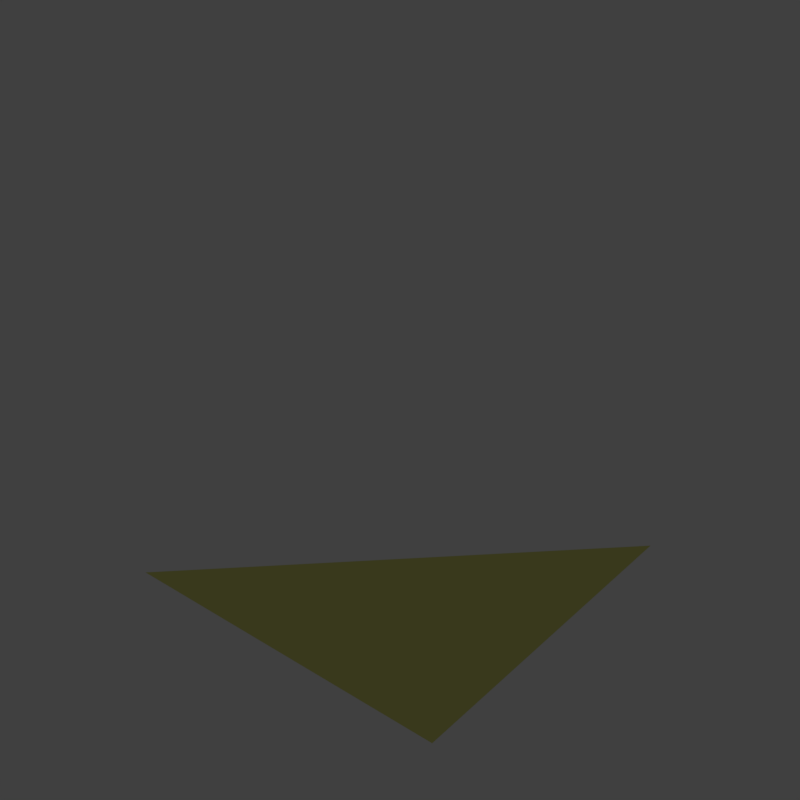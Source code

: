 # Source: slope_tip_Corner.blend  (saved by Blender 2.79.0; exported with 4.5.12 LTS)
import bpy
from mathutils import Matrix  # noqa: F401  (used for matrix-valued properties, if any)

bpy.ops.wm.read_factory_settings(use_empty=True)
scene = bpy.context.scene
scene.name = 'Half_slope_Corner'

# ---- collections
col_collection_1 = bpy.data.collections.new('Collection 1'); scene.collection.children.link(col_collection_1)
col_collection_2 = bpy.data.collections.new('Collection 2'); scene.collection.children.link(col_collection_2)
col_collection_2.hide_render = True
col_collection_2.hide_viewport = True
col_collection_3 = bpy.data.collections.new('Collection 3'); scene.collection.children.link(col_collection_3)
col_collection_3.hide_render = True
col_collection_3.hide_viewport = True
col_collection_4 = bpy.data.collections.new('Collection 4'); scene.collection.children.link(col_collection_4)
col_collection_4.hide_render = True
col_collection_4.hide_viewport = True
col_collection_11 = bpy.data.collections.new('Collection 11'); scene.collection.children.link(col_collection_11)
col_collection_11.hide_render = True
col_collection_11.hide_viewport = True

# ---- images (referenced by path relative to the original .blend; pixels are not part of the script)
import os
ASSET_DIR = os.environ.get("B2B_ASSET_DIR", "")  # directory of the original .blend (textures are referenced by path, not embedded)
HERE = os.path.dirname(os.path.abspath(__file__))  # packed textures are extracted next to this script under _unpacked/

def load_image(name, relpath, width, height, colorspace="sRGB"):
    """Load a texture the original file referenced (path relative to the .blend, or extracted next to this script)."""
    p = next((c for c in (os.path.join(HERE, relpath), os.path.join(ASSET_DIR, relpath)) if relpath and os.path.exists(c)), "")
    if p:
        img = bpy.data.images.load(p, check_existing=True)
        img.name = name
    else:  # same state as the original file: an image datablock whose file is absent (Cycles renders it pink)
        img = bpy.data.images.new(name, width, height)
        img.source = "FILE"
        img.filepath = "//" + (relpath or name)
    img.colorspace_settings.name = colorspace
    return img
img_large_light_2x1_triangles_cm_dds = load_image('large_light_2x1_triangles_cm.DDS', 'Textures/Models/Cubes/Armor/large_light_2x1_triangles_cm.DDS', 1024, 1024, 'sRGB')
img_large_light_2x1_triangles_ng_dds = load_image('large_light_2x1_triangles_ng.DDS', 'Textures/Models/Cubes/Armor/large_light_2x1_triangles_ng.DDS', 1024, 1024, 'Non-Color')
img_large_light_2x1_triangles_add_dds = load_image('large_light_2x1_triangles_add.DDS', 'Textures/Models/Cubes/Armor/large_light_2x1_triangles_add.DDS', 1024, 1024, 'Non-Color')
img_large_corner_and_face_triangle_cm_dds = load_image('large_corner_and_face_triangle_cm.dds', 'Textures/Models/Cubes/Armor/large_corner_and_face_triangle_cm.dds', 1024, 1024, 'sRGB')
img_large_corner_and_face_triangle_ng_dds = load_image('large_corner_and_face_triangle_ng.dds', 'Textures/Models/Cubes/Armor/large_corner_and_face_triangle_ng.dds', 1024, 1024, 'Non-Color')
img_large_corner_and_face_triangle_add_dds = load_image('large_corner_and_face_triangle_add.dds', 'Textures/Models/Cubes/Armor/large_corner_and_face_triangle_add.dds', 1024, 1024, 'Non-Color')
img_paintedmetalcolorable_cm_dds = load_image('PaintedMetalColorable_cm.DDS', 'Textures/Models/Cubes/PaintedMetalColorable_cm.DDS', 1024, 1024, 'sRGB')
img_paintedmetalcolorable_ng_dds = load_image('PaintedMetalColorable_ng.DDS', 'Textures/Models/Cubes/PaintedMetalColorable_ng.DDS', 1024, 1024, 'Non-Color')
img_paintedmetalcolorable_add_dds = load_image('PaintedMetalColorable_add.DDS', 'Textures/Models/Cubes/PaintedMetalColorable_add.DDS', 1024, 1024, 'Non-Color')

# ---- materials (node trees are filled in below, after node groups)
mat_corner_and_face_triangle_2x1 = bpy.data.materials.new('corner_and_face_triangle_2x1')
mat_corner_and_face_triangle_2x1.alpha_threshold = 0.0
mat_corner_and_face_triangle_2x1.diffuse_color = (0.5, 0.5, 0.5, 1.0)
mat_corner_and_face_triangle_2x1.roughness = 0.5
mat_corner_and_face_triangle = bpy.data.materials.new('corner_and_face_triangle')
mat_corner_and_face_triangle.alpha_threshold = 0.0
mat_corner_and_face_triangle.roughness = 0.5
mat_material = bpy.data.materials.new('Material')
mat_material.alpha_threshold = 0.0
mat_material.diffuse_color = (0.5, 0.5, 0.5, 1.0)
mat_material.roughness = 0.5
mat_mountpoint = bpy.data.materials.new('MountPoint')
mat_mountpoint.alpha_threshold = 0.0
mat_mountpoint.diffuse_color = (0.317, 1.0, 0.032, 1.0)
mat_mountpoint.roughness = 0.5

# ---- node groups
ng_spaceengineers_dx11_shader_2 = bpy.data.node_groups.new('SpaceEngineers_DX11_Shader_2', 'ShaderNodeTree')
_s = ng_spaceengineers_dx11_shader_2.interface.new_socket(name='Surface', in_out='OUTPUT', socket_type='NodeSocketShader')
_s = ng_spaceengineers_dx11_shader_2.interface.new_socket(name='Base Color Map', in_out='INPUT', socket_type='NodeSocketColor')
_s.default_value = (0.8, 0.8, 0.8, 1.0)
_s = ng_spaceengineers_dx11_shader_2.interface.new_socket(name='Metalness Map', in_out='INPUT', socket_type='NodeSocketFloat')
_s.min_value = 0.0
_s.max_value = 1.0
_s = ng_spaceengineers_dx11_shader_2.interface.new_socket(name='Normal Map', in_out='INPUT', socket_type='NodeSocketColor')
_s.default_value = (0.5, 0.5, 1.0, 1.0)
_s = ng_spaceengineers_dx11_shader_2.interface.new_socket(name='Normal Map Strength', in_out='INPUT', socket_type='NodeSocketFloat')
_s.default_value = 1.5
_s.min_value = 0.0
_s.max_value = 10.0
_s = ng_spaceengineers_dx11_shader_2.interface.new_socket(name='Glossiness Map', in_out='INPUT', socket_type='NodeSocketFloat')
_s.min_value = 0.0
_s.max_value = 1.0
_s = ng_spaceengineers_dx11_shader_2.interface.new_socket(name='IOR', in_out='INPUT', socket_type='NodeSocketFloat')
_s.default_value = 1.45
_s.min_value = 0.0
_s.max_value = 1000.0
_s = ng_spaceengineers_dx11_shader_2.interface.new_socket(name='Ambient Occlusion Map', in_out='INPUT', socket_type='NodeSocketFloat')
_s.default_value = 1.0
_s.min_value = 0.0
_s.max_value = 1.0
_s = ng_spaceengineers_dx11_shader_2.interface.new_socket(name='Ambient Occlusion Power', in_out='INPUT', socket_type='NodeSocketFloat')
_s.default_value = 1.0
_s.min_value = 0.0
_s.max_value = 1.0
_s = ng_spaceengineers_dx11_shader_2.interface.new_socket(name='Emissivity Map', in_out='INPUT', socket_type='NodeSocketFloat')
_s.min_value = 0.0
_s.max_value = 1.0
_s = ng_spaceengineers_dx11_shader_2.interface.new_socket(name='Emissive Strength', in_out='INPUT', socket_type='NodeSocketFloat')
_s.default_value = 1.0
_s.min_value = 0.0
_s.max_value = 100.0
_s = ng_spaceengineers_dx11_shader_2.interface.new_socket(name='Emissive Color Override', in_out='INPUT', socket_type='NodeSocketFloat')
_s.min_value = 0.0
_s.max_value = 1.0
_s = ng_spaceengineers_dx11_shader_2.interface.new_socket(name='Emissive Color', in_out='INPUT', socket_type='NodeSocketColor')
_s.default_value = (0.0, 1.0, 0.0, 1.0)
_s = ng_spaceengineers_dx11_shader_2.interface.new_socket(name='Coloring Mask', in_out='INPUT', socket_type='NodeSocketFloat')
_s.min_value = 0.0
_s.max_value = 1.0
_s = ng_spaceengineers_dx11_shader_2.interface.new_socket(name='Recolor', in_out='INPUT', socket_type='NodeSocketColor')
_s.default_value = (0.8, 0.8, 0.8, 1.0)
_N = ng_spaceengineers_dx11_shader_2.nodes; _L = ng_spaceengineers_dx11_shader_2.links
n0 = _N.new('NodeFrame'); n0.name = 'F.AO'; n0.location = (-777, 439)
n0.label = 'Ambient Occlusion'
n0.width = 558
n1 = _N.new('NodeGroupInput'); n1.name = 'Input.PBR'; n1.location = (-898, -215)
n1.width = 195
n2 = _N.new('ShaderNodeInvert'); n2.name = 'RoughnessInvert'; n2.location = (-488, -178)
n2.hide = True
n3 = _N.new('NodeFrame'); n3.name = 'F.Recolor'; n3.location = (-975, -404)
n3.label = 'Recoloring'
n3.width = 1011
n4 = _N.new('NodeGroupInput'); n4.name = 'Input.Recolor'; n4.location = (-673, -11)
n4.width = 195
n5 = _N.new('NodeReroute'); n5.name = 'RR.Recolor'; n5.location = (-416, -35)
n5.width = 100
n5.socket_idname = 'NodeSocketFloatUnsigned'
n6 = _N.new('ShaderNodeSeparateColor'); n6.name = 'Recolor.Separate'; n6.location = (-219, -77)
n6.hide = True
n7 = _N.new('NodeReroute'); n7.name = 'RR.BaseColor'; n7.location = (-400, -45)
n7.width = 100
n8 = _N.new('ShaderNodeRGBCurve'); n8.name = 'Recolor.Contrast'; n8.location = (-324, -130)
n8.width = 211
_c = n8.mapping.curves[3]
while len(_c.points) > 2: _c.points.remove(_c.points[-1])
_c.points[0].location = (0.0, 0.0); _c.points[0].handle_type = 'AUTO'
_c.points[1].location = (0.13, 0.38); _c.points[1].handle_type = 'AUTO'
_p = _c.points.new(1.0, 1.0); _p.handle_type = 'AUTO'
n8.mapping.update()
n9 = _N.new('ShaderNodeMath'); n9.name = 'Recolor.Darken'; n9.location = (-77, -109)
n9.hide = True
n9.operation = 'MULTIPLY'
n9.use_clamp = True
n10 = _N.new('ShaderNodeCombineColor'); n10.name = 'Recolor.Combine'; n10.location = (50, -77)
n10.hide = True
n11 = _N.new('ShaderNodeMix'); n11.name = 'RecolorMixColor'; n11.location = (190, -37)
n11.hide = True
n11.data_type = 'RGBA'
n11.clamp_result = True
n12 = _N.new('NodeGroupInput'); n12.name = 'Input.AO'; n12.location = (-157, -67)
n12.width = 188
n13 = _N.new('ShaderNodeMath'); n13.name = 'AOPower'; n13.location = (80, -102)
n13.hide = True
n13.operation = 'POWER'
n13.use_clamp = True
n14 = _N.new('ShaderNodeMix'); n14.name = 'AOMult'; n14.location = (254, -103)
n14.hide = True
n14.data_type = 'RGBA'
n14.blend_type = 'MULTIPLY'
n14.inputs[0].default_value = 1.0
n15 = _N.new('NodeReroute'); n15.name = 'RR.Roughness'; n15.location = (-344, -188)
n15.label = 'Roughness'
n15.width = 100
n16 = _N.new('NodeGroupInput'); n16.name = 'Input.Normal'; n16.location = (-1193, 95)
n16.width = 188
n17 = _N.new('ShaderNodeNormalMap'); n17.name = 'NormalMap'; n17.location = (-914, 195)
n18 = _N.new('NodeReroute'); n18.name = 'RR.NormalA'; n18.location = (-677, 159)
n18.width = 100
n18.socket_idname = 'NodeSocketVector'
n19 = _N.new('NodeReroute'); n19.name = 'RR.NormalB'; n19.location = (-204, 158)
n19.width = 100
n19.socket_idname = 'NodeSocketVector'
n20 = _N.new('NodeFrame'); n20.name = 'F.Dielectric'; n20.location = (174, 160)
n20.label = 'Dielectric'
n20.width = 516
n21 = _N.new('ShaderNodeBsdfDiffuse'); n21.name = 'DielectricDiffuseBSDF'; n21.location = (-200, 100)
n22 = _N.new('NodeFrame'); n22.name = 'F.Emission'; n22.location = (285, -860)
n22.label = 'Emission'
n22.width = 695
n23 = _N.new('NodeGroupInput'); n23.name = 'Input.Emission'; n23.location = (-350, 76)
n23.width = 195
n24 = _N.new('NodeReroute'); n24.name = 'RR.EmissiveColor'; n24.location = (-369, -93)
n24.width = 100
n25 = _N.new('ShaderNodeMix'); n25.name = 'EmissionMixColor'; n25.location = (-71, 34)
n25.data_type = 'RGBA'
n25.clamp_result = True
n26 = _N.new('ShaderNodeEmission'); n26.name = 'Emissions'; n26.location = (118, 53)
n27 = _N.new('NodeReroute'); n27.name = 'RR.Metalness'; n27.location = (-102, -251)
n27.label = 'Metalness'
n27.width = 100
n27.socket_idname = 'NodeSocketFloatUnsigned'
n28 = _N.new('NodeFrame'); n28.name = 'F.Metallic'; n28.location = (177, -417)
n28.label = 'Metallic'
n28.width = 536
n29 = _N.new('ShaderNodeFresnel'); n29.name = 'Fresnel'; n29.location = (-561, 70)
n30 = _N.new('ShaderNodeMix'); n30.name = 'MetallicMixColor'; n30.location = (-193, 92)
n30.data_type = 'RGBA'
n30.inputs[7].default_value = (1.0, 1.0, 1.0, 1.0)
n31 = _N.new('ShaderNodeBsdfAnisotropic'); n31.name = 'MetallicGlossyBSDF'; n31.location = (-200, -100)
n31.distribution = 'ASHIKHMIN_SHIRLEY'
n32 = _N.new('ShaderNodeMixShader'); n32.name = 'MetallicMixShader'; n32.location = (136, 2)
n33 = _N.new('ShaderNodeBsdfAnisotropic'); n33.name = 'DieletricGlossBSDF'; n33.location = (-200, -200)
n33.distribution = 'ASHIKHMIN_SHIRLEY'
n34 = _N.new('ShaderNodeMixShader'); n34.name = 'DieletricMixShader'; n34.location = (116, -46)
n35 = _N.new('NodeReroute'); n35.name = 'RR.Emissivity.Map'; n35.location = (100, 89)
n35.width = 100
n35.socket_idname = 'NodeSocketFloatUnsigned'
n36 = _N.new('ShaderNodeMixShader'); n36.name = 'ComponentsMixShader'; n36.location = (649, -194)
n37 = _N.new('ShaderNodeMixShader'); n37.name = 'EmmissionMixShader'; n37.location = (878, -498)
n38 = _N.new('NodeGroupOutput'); n38.name = 'Output'; n38.location = (1163, -503)
n39 = _N.new('ShaderNodeMath'); n39.name = 'Math'; n39.location = (0, 0)
n39.operation = 'POWER'
n40 = _N.new('ShaderNodeMath'); n40.name = 'Math.001'; n40.location = (0, 0)
n40.operation = 'POWER'
n4.parent = n3
n5.parent = n3
n6.parent = n3
n7.parent = n3
n8.parent = n3
n9.parent = n3
n10.parent = n3
n11.parent = n3
n12.parent = n0
n13.parent = n0
n14.parent = n0
n21.parent = n20
n23.parent = n22
n24.parent = n22
n25.parent = n22
n26.parent = n22
n30.parent = n28
n31.parent = n28
n32.parent = n28
n33.parent = n20
n34.parent = n20
n35.parent = n22
_L.new(n1.outputs[4], n2.inputs[1])
_L.new(n4.outputs[12], n5.inputs[0])
_L.new(n4.outputs[13], n6.inputs[0])
_L.new(n4.outputs[0], n7.inputs[0])
_L.new(n7.outputs[0], n8.inputs[1])
_L.new(n6.outputs[2], n9.inputs[0])
_L.new(n8.outputs[0], n9.inputs[1])
_L.new(n6.outputs[0], n10.inputs[0])
_L.new(n6.outputs[1], n10.inputs[1])
_L.new(n9.outputs[0], n10.inputs[2])
_L.new(n5.outputs[0], n11.inputs[0])
_L.new(n7.outputs[0], n11.inputs[6])
_L.new(n10.outputs[0], n11.inputs[7])
_L.new(n12.outputs[6], n13.inputs[0])
_L.new(n12.outputs[7], n13.inputs[1])
_L.new(n11.outputs[2], n14.inputs[6])
_L.new(n13.outputs[0], n14.inputs[7])
_L.new(n2.outputs[0], n15.inputs[0])
_L.new(n16.outputs[3], n17.inputs[0])
_L.new(n16.outputs[2], n17.inputs[1])
_L.new(n17.outputs[0], n18.inputs[0])
_L.new(n18.outputs[0], n19.inputs[0])
_L.new(n14.outputs[2], n21.inputs[0])
_L.new(n15.outputs[0], n21.inputs[1])
_L.new(n19.outputs[0], n21.inputs[2])
_L.new(n11.outputs[2], n24.inputs[0])
_L.new(n23.outputs[10], n25.inputs[0])
_L.new(n24.outputs[0], n25.inputs[6])
_L.new(n23.outputs[11], n25.inputs[7])
_L.new(n25.outputs[2], n26.inputs[0])
_L.new(n23.outputs[9], n26.inputs[1])
_L.new(n1.outputs[1], n27.inputs[0])
_L.new(n16.outputs[5], n29.inputs[0])
_L.new(n18.outputs[0], n29.inputs[1])
_L.new(n29.outputs[0], n30.inputs[0])
_L.new(n27.outputs[0], n30.inputs[6])
_L.new(n11.outputs[2], n31.inputs[0])
_L.new(n19.outputs[0], n31.inputs[4])
_L.new(n30.outputs[2], n32.inputs[0])
_L.new(n21.outputs[0], n32.inputs[1])
_L.new(n31.outputs[0], n32.inputs[2])
_L.new(n19.outputs[0], n33.inputs[4])
_L.new(n29.outputs[0], n34.inputs[0])
_L.new(n21.outputs[0], n34.inputs[1])
_L.new(n33.outputs[0], n34.inputs[2])
_L.new(n23.outputs[8], n35.inputs[0])
_L.new(n27.outputs[0], n36.inputs[0])
_L.new(n34.outputs[0], n36.inputs[1])
_L.new(n32.outputs[0], n36.inputs[2])
_L.new(n35.outputs[0], n37.inputs[0])
_L.new(n36.outputs[0], n37.inputs[1])
_L.new(n26.outputs[0], n37.inputs[2])
_L.new(n37.outputs[0], n38.inputs[0])
_L.new(n15.outputs[0], n39.inputs[0])
_L.new(n39.outputs[0], n33.inputs[1])
_L.new(n15.outputs[0], n40.inputs[0])
_L.new(n40.outputs[0], n31.inputs[1])
n38.is_active_output = True

# ---- material node trees
mat_corner_and_face_triangle_2x1.use_nodes = True; mat_corner_and_face_triangle_2x1.node_tree.nodes.clear()
_N = mat_corner_and_face_triangle_2x1.node_tree.nodes; _L = mat_corner_and_face_triangle_2x1.node_tree.links
n0 = _N.new('NodeFrame'); n0.name = 'DX11Frame'; n0.location = (-237, 319)
n0.label = 'DirectX 11 Textures'
n0.width = 717
n0.label_size = 25
n1 = _N.new('ShaderNodeOutputMaterial'); n1.name = 'Material Output'; n1.location = (800, 150)
n2 = _N.new('ShaderNodeTexImage'); n2.name = 'ColorMetalTexture'; n2.location = (30, -35)
n2.label = 'ColorMetalTexture'
n2.width = 140
n2.hide = True
n2.image = img_large_light_2x1_triangles_cm_dds
n3 = _N.new('ShaderNodeTexImage'); n3.name = 'ColorMetal2Texture'; n3.location = (30, -85)
n3.label = 'ColorMetal2Texture'
n3.width = 140
n3.hide = True
n3.image = img_large_light_2x1_triangles_cm_dds
n4 = _N.new('ShaderNodeTexImage'); n4.name = 'NormalGlossTexture'; n4.location = (30, -135)
n4.label = 'NormalGlossTexture'
n4.width = 140
n4.hide = True
n4.image = img_large_light_2x1_triangles_ng_dds
n5 = _N.new('ShaderNodeTexImage'); n5.name = 'NormalGloss2Texture'; n5.location = (30, -185)
n5.label = 'NormalGloss2Texture'
n5.width = 140
n5.hide = True
n5.image = img_large_light_2x1_triangles_ng_dds
n6 = _N.new('ShaderNodeTexImage'); n6.name = 'AddMapsTexture'; n6.location = (30, -235)
n6.label = 'AddMapsTexture'
n6.width = 140
n6.hide = True
n6.image = img_large_light_2x1_triangles_add_dds
n7 = _N.new('ShaderNodeTexImage'); n7.name = 'AddMaps2Texture'; n7.location = (30, -285)
n7.label = 'AddMaps2Texture'
n7.width = 140
n7.hide = True
n7.image = img_large_light_2x1_triangles_add_dds
n8 = _N.new('ShaderNodeTexImage'); n8.name = 'AlphamaskTexture'; n8.location = (30, -335)
n8.label = 'AlphamaskTexture'
n8.width = 140
n8.hide = True
n9 = _N.new('ShaderNodeGroup'); n9.name = 'DX11Shader'; n9.location = (480, -35)
n9.width = 207
n9.node_tree = ng_spaceengineers_dx11_shader_2
n9.inputs[3].default_value = 1.5
n9.inputs[5].default_value = 1.45
n9.inputs[7].default_value = 1.0
n9.inputs[9].default_value = 1.0
n9.inputs[10].default_value = 0.0
n9.inputs[11].default_value = (0.0, 1.0, 0.0, 1.0)
n9.inputs[13].default_value = (0.8, 0.8, 0.8, 1.0)
n10 = _N.new('ShaderNodeSeparateColor'); n10.name = 'SplitAddMaps'; n10.location = (224, -414)
n10.label = 'Split AddMaps'
n10.hide = True
n11 = _N.new('NodeUndefined'); n11.name = 'Material'; n11.location = (18, 647)
n11.inputs[0].default_value = (0.0, 0.0, 0.0, 1.0)
n11.inputs[1].default_value = (0.0, 0.0, 0.0, 1.0)
n11.inputs[2].default_value = 0.0
n11.inputs[3].default_value = (0.0, 0.0, 0.0)
n12 = _N.new('NodeUndefined'); n12.name = 'Output'; n12.location = (351, 567)
n12.inputs[1].default_value = 1.0
n2.parent = n0
n3.parent = n0
n4.parent = n0
n5.parent = n0
n6.parent = n0
n7.parent = n0
n8.parent = n0
n9.parent = n0
n10.parent = n0
_L.new(n11.outputs[0], n12.inputs[0])
_L.new(n6.outputs[0], n10.inputs[0])
_L.new(n2.outputs[0], n9.inputs[0])
_L.new(n3.outputs[1], n9.inputs[1])
_L.new(n4.outputs[0], n9.inputs[2])
_L.new(n5.outputs[1], n9.inputs[4])
_L.new(n10.outputs[0], n9.inputs[6])
_L.new(n10.outputs[1], n9.inputs[8])
_L.new(n7.outputs[1], n9.inputs[12])
_L.new(n9.outputs[0], n1.inputs[0])
n1.is_active_output = True
mat_corner_and_face_triangle.use_nodes = True; mat_corner_and_face_triangle.node_tree.nodes.clear()
_N = mat_corner_and_face_triangle.node_tree.nodes; _L = mat_corner_and_face_triangle.node_tree.links
n0 = _N.new('NodeUndefined'); n0.name = 'Output'; n0.location = (300, 300)
n0.inputs[1].default_value = 1.0
n1 = _N.new('NodeUndefined'); n1.name = 'Material'; n1.location = (10, 300)
n1.inputs[0].default_value = (0.0, 0.0, 0.0, 1.0)
n1.inputs[1].default_value = (0.0, 0.0, 0.0, 1.0)
n1.inputs[2].default_value = 0.0
n1.inputs[3].default_value = (0.0, 0.0, 0.0)
n2 = _N.new('ShaderNodeTexImage'); n2.name = 'ColorMetalTexture'; n2.location = (-200, 300)
n2.label = 'ColorMetalTexture'
n2.width = 140
n2.hide = True
n2.image = img_large_corner_and_face_triangle_cm_dds
n3 = _N.new('ShaderNodeTexImage'); n3.name = 'ColorMetal2Texture'; n3.location = (-200, 250)
n3.label = 'ColorMetal2Texture'
n3.width = 140
n3.hide = True
n3.image = img_large_corner_and_face_triangle_cm_dds
n4 = _N.new('ShaderNodeTexImage'); n4.name = 'NormalGlossTexture'; n4.location = (-200, 200)
n4.label = 'NormalGlossTexture'
n4.width = 140
n4.hide = True
n4.image = img_large_corner_and_face_triangle_ng_dds
n5 = _N.new('ShaderNodeTexImage'); n5.name = 'NormalGloss2Texture'; n5.location = (-200, 150)
n5.label = 'NormalGloss2Texture'
n5.width = 140
n5.hide = True
n5.image = img_large_corner_and_face_triangle_ng_dds
n6 = _N.new('ShaderNodeTexImage'); n6.name = 'AddMapsTexture'; n6.location = (-200, 100)
n6.label = 'AddMapsTexture'
n6.width = 140
n6.hide = True
n6.image = img_large_corner_and_face_triangle_add_dds
n7 = _N.new('ShaderNodeTexImage'); n7.name = 'AddMaps2Texture'; n7.location = (-200, 50)
n7.label = 'AddMaps2Texture'
n7.width = 140
n7.hide = True
n7.image = img_large_corner_and_face_triangle_add_dds
n8 = _N.new('ShaderNodeTexImage'); n8.name = 'AlphamaskTexture'; n8.location = (-200, 0)
n8.label = 'AlphamaskTexture'
n8.width = 140
n8.hide = True
n9 = _N.new('ShaderNodeSeparateColor'); n9.name = 'SplitAddMaps'; n9.location = (0, 100)
n9.label = 'Split AddMaps'
n9.hide = True
n10 = _N.new('ShaderNodeGroup'); n10.name = 'DX11Shader'; n10.location = (250, 300)
n10.width = 207
n10.node_tree = ng_spaceengineers_dx11_shader_2
n10.inputs[3].default_value = 1.5
n10.inputs[5].default_value = 1.45
n10.inputs[7].default_value = 1.0
n10.inputs[9].default_value = 1.0
n10.inputs[10].default_value = 0.0
n10.inputs[11].default_value = (0.0, 1.0, 0.0, 1.0)
n10.inputs[13].default_value = (0.8, 0.8, 0.8, 1.0)
n11 = _N.new('NodeFrame'); n11.name = 'DX11Frame'; n11.location = (0, 0)
n11.label = 'DirectX 11 Textures'
n11.width = 150
n11.label_size = 25
n12 = _N.new('ShaderNodeOutputMaterial'); n12.name = 'Material Output'; n12.location = (800, 150)
n2.parent = n11
n3.parent = n11
n4.parent = n11
n5.parent = n11
n6.parent = n11
n7.parent = n11
n8.parent = n11
n9.parent = n11
n10.parent = n11
_L.new(n1.outputs[0], n0.inputs[0])
_L.new(n6.outputs[0], n9.inputs[0])
_L.new(n2.outputs[0], n10.inputs[0])
_L.new(n3.outputs[1], n10.inputs[1])
_L.new(n4.outputs[0], n10.inputs[2])
_L.new(n5.outputs[1], n10.inputs[4])
_L.new(n9.outputs[0], n10.inputs[6])
_L.new(n9.outputs[1], n10.inputs[8])
_L.new(n7.outputs[1], n10.inputs[12])
_L.new(n10.outputs[0], n12.inputs[0])
n12.is_active_output = True
mat_material.use_nodes = True; mat_material.node_tree.nodes.clear()
_N = mat_material.node_tree.nodes; _L = mat_material.node_tree.links
n0 = _N.new('NodeUndefined'); n0.name = 'Output'; n0.location = (300, 300)
n0.inputs[1].default_value = 1.0
n1 = _N.new('NodeUndefined'); n1.name = 'Material'; n1.location = (10, 300)
n1.inputs[0].default_value = (0.0, 0.0, 0.0, 1.0)
n1.inputs[1].default_value = (0.0, 0.0, 0.0, 1.0)
n1.inputs[2].default_value = 0.0
n1.inputs[3].default_value = (0.0, 0.0, 0.0)
n2 = _N.new('ShaderNodeTexImage'); n2.name = 'ColorMetalTexture'; n2.location = (-200, 300)
n2.label = 'ColorMetalTexture'
n2.width = 140
n2.hide = True
n2.image = img_paintedmetalcolorable_cm_dds
n3 = _N.new('ShaderNodeTexImage'); n3.name = 'ColorMetal2Texture'; n3.location = (-200, 250)
n3.label = 'ColorMetal2Texture'
n3.width = 140
n3.hide = True
n3.image = img_paintedmetalcolorable_cm_dds
n4 = _N.new('ShaderNodeTexImage'); n4.name = 'NormalGlossTexture'; n4.location = (-200, 200)
n4.label = 'NormalGlossTexture'
n4.width = 140
n4.hide = True
n4.image = img_paintedmetalcolorable_ng_dds
n5 = _N.new('ShaderNodeTexImage'); n5.name = 'NormalGloss2Texture'; n5.location = (-200, 150)
n5.label = 'NormalGloss2Texture'
n5.width = 140
n5.hide = True
n5.image = img_paintedmetalcolorable_ng_dds
n6 = _N.new('ShaderNodeTexImage'); n6.name = 'AddMapsTexture'; n6.location = (-200, 100)
n6.label = 'AddMapsTexture'
n6.width = 140
n6.hide = True
n6.image = img_paintedmetalcolorable_add_dds
n7 = _N.new('ShaderNodeTexImage'); n7.name = 'AddMaps2Texture'; n7.location = (-200, 50)
n7.label = 'AddMaps2Texture'
n7.width = 140
n7.hide = True
n7.image = img_paintedmetalcolorable_add_dds
n8 = _N.new('ShaderNodeTexImage'); n8.name = 'AlphamaskTexture'; n8.location = (-200, 0)
n8.label = 'AlphamaskTexture'
n8.width = 140
n8.hide = True
n9 = _N.new('ShaderNodeSeparateColor'); n9.name = 'SplitAddMaps'; n9.location = (0, 100)
n9.label = 'Split AddMaps'
n9.hide = True
n10 = _N.new('ShaderNodeGroup'); n10.name = 'DX11Shader'; n10.location = (250, 300)
n10.width = 207
n10.node_tree = ng_spaceengineers_dx11_shader_2
n10.inputs[3].default_value = 1.5
n10.inputs[5].default_value = 1.45
n10.inputs[7].default_value = 1.0
n10.inputs[9].default_value = 1.0
n10.inputs[10].default_value = 0.0
n10.inputs[11].default_value = (0.0, 1.0, 0.0, 1.0)
n10.inputs[13].default_value = (0.8, 0.8, 0.8, 1.0)
n11 = _N.new('NodeFrame'); n11.name = 'DX11Frame'; n11.location = (0, 0)
n11.label = 'DirectX 11 Textures'
n11.width = 150
n11.label_size = 25
n12 = _N.new('ShaderNodeOutputMaterial'); n12.name = 'Material Output'; n12.location = (800, 150)
n2.parent = n11
n3.parent = n11
n4.parent = n11
n5.parent = n11
n6.parent = n11
n7.parent = n11
n8.parent = n11
n9.parent = n11
n10.parent = n11
_L.new(n1.outputs[0], n0.inputs[0])
_L.new(n6.outputs[0], n9.inputs[0])
_L.new(n2.outputs[0], n10.inputs[0])
_L.new(n3.outputs[1], n10.inputs[1])
_L.new(n4.outputs[0], n10.inputs[2])
_L.new(n5.outputs[1], n10.inputs[4])
_L.new(n9.outputs[0], n10.inputs[6])
_L.new(n9.outputs[1], n10.inputs[8])
_L.new(n7.outputs[1], n10.inputs[12])
_L.new(n10.outputs[0], n12.inputs[0])
n12.is_active_output = True

# ---- world
world_world = bpy.data.worlds.new('World'); scene.world = world_world
world_world.color = (0.05088, 0.05088, 0.05088)
world_world.use_sun_shadow = False
world_world.sun_shadow_jitter_overblur = 0.0
world_world.cycles.sampling_method = 'MANUAL'

# ---- meshes
me_untitled = bpy.data.meshes.new('Untitled')
me_untitled.from_pydata([(1.25, 1.25, -1.25), (-1.25, -1.25, -1.25), (1.25, -1.25, 2.037e-07), (1.25, -1.25, -1.25), (-1.25, -1.25, -1.25), (1.25, -1.25, 2.037e-07), (1.25, -1.25, -1.25)], [], [(0, 1, 2), (3, 1, 0), (3, 0, 2), (5, 4, 6)])
me_untitled.polygons.foreach_set('use_smooth', [True] * 4)
me_untitled.polygons.foreach_set('material_index', [1, 1, 0, 0])
_k = set([(0, 1), (0, 2), (0, 3), (1, 2), (1, 3), (2, 3), (4, 5), (4, 6), (5, 6)])
me_untitled.attributes.new('sharp_edge', 'BOOLEAN', 'EDGE').data.foreach_set('value', [ (min(e.vertices), max(e.vertices)) in _k for e in me_untitled.edges])
_uv = me_untitled.uv_layers.new(name='map1')
_uv.uv.foreach_set('vector', [0.2663, 0.9821, 9.897e-05, 9.918e-05, 0.9882, 0.2638, 0.9951, 0.2726, 0.9892, 0.9897, 0.2716, 0.9902, 0.5017, 0.04429, 0.01476, 0.04675, 0.5005, 0.3011, 0.5005, 0.3011, 0.01476, 0.04675, 0.5017, 0.04429])
me_untitled.materials.append(mat_corner_and_face_triangle_2x1)
me_untitled.materials.append(mat_corner_and_face_triangle)
me_untitled.use_remesh_preserve_volume = False
me_untitled.use_remesh_preserve_attributes = False
me_untitled.use_mirror_vertex_groups = False
me_untitled.update()
me_untitled.normals_split_custom_set([tuple(v) for v in zip(*[iter([-0.4082, 0.4082, 0.8165, -0.4082, 0.4082, 0.8165, -0.4082, 0.4082, 0.8165, 0.0, -1.907e-07, -1.0, 0.0, -1.907e-07, -1.0, 0.0, -1.907e-07, -1.0, 1.0, 1.526e-07, -3.638e-14, 1.0, 1.526e-07, -3.638e-14, 1.0, 1.526e-07, -3.638e-14, 1.431e-07, -1.0, 3.052e-07, 1.431e-07, -1.0, 3.052e-07, 1.431e-07, -1.0, 3.052e-07])] * 3)])
me_untitled_001 = bpy.data.meshes.new('Untitled.001')
me_untitled_001.from_pydata([(1.25, 1.25, -1.25), (-1.25, -1.25, -1.25), (1.25, -1.25, 2.037e-07), (1.25, -1.25, -1.25)], [], [(0, 1, 2), (2, 1, 3), (3, 1, 0), (3, 0, 2)])
me_untitled_001.polygons.foreach_set('use_smooth', [True] * 4)
_k = set([(0, 1), (0, 2), (0, 3), (1, 2), (1, 3), (2, 3)])
me_untitled_001.attributes.new('sharp_edge', 'BOOLEAN', 'EDGE').data.foreach_set('value', [ (min(e.vertices), max(e.vertices)) in _k for e in me_untitled_001.edges])
_uv = me_untitled_001.uv_layers.new(name='map1')
_uv.uv.foreach_set('vector', [0.375, 0.125, 0.75, 0.0625, 0.5, 0.375, 0.5, 0.375, 0.625, 0.8125, 0.375, 0.75, 0.375, 0.75, 0.625, 0.8125, 0.375, 1.0, 0.125, 0.0, 0.375, 0.125, 0.125, 0.25])
me_untitled_001.materials.append(mat_material)
me_untitled_001.use_remesh_preserve_volume = False
me_untitled_001.use_remesh_preserve_attributes = False
me_untitled_001.use_mirror_vertex_groups = False
me_untitled_001.update()
me_untitled_001.normals_split_custom_set([tuple(v) for v in zip(*[iter([-0.4082, 0.4082, 0.8165, -0.4082, 0.4082, 0.8165, -0.4082, 0.4082, 0.8165, 1.431e-07, -1.0, 3.052e-07, 1.431e-07, -1.0, 3.052e-07, 1.431e-07, -1.0, 3.052e-07, 0.0, -1.907e-07, -1.0, 0.0, -1.907e-07, -1.0, 0.0, -1.907e-07, -1.0, 1.0, 1.526e-07, -3.638e-14, 1.0, 1.526e-07, -3.638e-14, 1.0, 1.526e-07, -3.638e-14])] * 3)])
me_mountpoint = bpy.data.meshes.new('MountPoint')
me_mountpoint.from_pydata([(-1.25, -1.25, -1.25), (1.25, -1.25, -1.25), (1.25, -1.25, 1.788e-07), (-1.25, -1.25, -1.25), (1.25, -1.25, -1.25), (1.25, 1.25, -1.25), (1.25, 1.25, -1.25), (1.25, -1.25, 1.788e-07), (-1.25, -1.25, -1.25), (1.25, 1.25, -1.25), (1.25, -1.25, -1.25), (-1.25, -1.25, -1.25)], [], [(0, 1, 2, 3), (4, 5, 6, 7), (8, 9, 10, 11)])
me_mountpoint.materials.append(mat_mountpoint)
me_mountpoint.use_remesh_preserve_volume = False
me_mountpoint.use_remesh_preserve_attributes = False
me_mountpoint.use_mirror_vertex_groups = False
me_mountpoint.update()
me_untitled_002 = bpy.data.meshes.new('Untitled.002')
me_untitled_002.from_pydata([(-1.258, -0.01567, -1.278), (1.247, -1.256, -1.272), (-1.261, -0.02165, -1.222), (1.244, -1.262, -1.217), (-1.239, 0.02165, -1.25), (1.266, -1.218, -1.245), (-1.259, 0.03055, -1.235), (-1.254, -1.23, 1.26), (-1.228, -0.01118, -1.256), (-1.223, -1.271, 1.239), (-1.284, -0.008185, -1.254), (-1.279, -1.268, 1.241), (-1.225, -1.25, 1.275), (1.27, -1.243, -1.23), (-1.263, -1.232, 1.237), (1.233, -1.225, -1.267), (-1.25, -1.285, 1.25), (1.245, -1.278, -1.255), (-1.252, -1.27, -1.273), (1.244, -1.275, -1.275), (-1.252, -1.245, -1.223), (1.244, -1.25, -1.225), (-1.252, -1.22, -1.273), (1.244, -1.225, -1.275), (-1.289, -0.01198, -1.245), (-1.277, -1.25, -1.241), (-1.236, -0.01198, -1.227), (-1.223, -1.25, -1.223), (-1.254, -0.01198, -1.28), (-1.241, -1.25, -1.277), (-1.274, -1.281, 1.241), (-1.276, -1.269, -1.25), (-1.224, -1.256, 1.241), (-1.226, -1.244, -1.25), (-1.274, -1.231, 1.241), (-1.276, -1.219, -1.25)], [], [(0, 1, 3, 2), (2, 3, 5, 4), (4, 5, 1, 0), (1, 5, 3), (4, 0, 2), (6, 7, 9, 8), (8, 9, 11, 10), (10, 11, 7, 6), (7, 11, 9), (10, 6, 8), (12, 13, 15, 14), (14, 15, 17, 16), (16, 17, 13, 12), (13, 17, 15), (16, 12, 14), (18, 19, 21, 20), (20, 21, 23, 22), (22, 23, 19, 18), (19, 23, 21), (22, 18, 20), (24, 25, 27, 26), (26, 27, 29, 28), (28, 29, 25, 24), (25, 29, 27), (28, 24, 26), (30, 31, 33, 32), (32, 33, 35, 34), (34, 35, 31, 30), (31, 35, 33), (34, 30, 32)])
me_untitled_002.polygons.foreach_set('use_smooth', [True] * 30)
_k = set([(0, 1), (0, 2), (0, 4), (1, 3), (1, 5), (2, 3), (2, 4), (3, 5), (4, 5), (6, 7), (6, 8), (6, 10), (7, 9), (7, 11), (8, 9), (8, 10), (9, 11), (10, 11), (12, 13), (12, 14), (12, 16), (13, 15), (13, 17), (14, 15), (14, 16), (15, 17), (16, 17), (18, 19), (18, 20), (18, 22), (19, 21), (19, 23), (20, 21), (20, 22), (21, 23), (22, 23), (24, 25), (24, 26), (24, 28), (25, 27), (25, 29), (26, 27), (26, 28), (27, 29), (28, 29), (30, 31), (30, 32), (30, 34), (31, 33), (31, 35), (32, 33), (32, 34), (33, 35), (34, 35)])
me_untitled_002.attributes.new('sharp_edge', 'BOOLEAN', 'EDGE').data.foreach_set('value', [ (min(e.vertices), max(e.vertices)) in _k for e in me_untitled_002.edges])
_uv = me_untitled_002.uv_layers.new(name='map1')
_uv.uv.foreach_set('vector', [0.375, 0.0, 0.625, 0.0, 0.75, 0.3125, 0.3125, 0.375, 0.3125, 0.375, 0.75, 0.3125, 0.625, 0.75, 0.375, 0.75, 0.375, 0.75, 0.625, 0.75, 0.625, 1.0, 0.375, 1.0, 0.625, 0.0, 0.875, 0.0, 0.75, 0.3125, 0.125, 0.0, 0.375, 0.0, 0.3125, 0.375, 0.375, 0.0, 0.625, 0.0, 0.75, 0.3125, 0.3125, 0.375, 0.3125, 0.375, 0.75, 0.3125, 0.625, 0.75, 0.375, 0.75, 0.375, 0.75, 0.625, 0.75, 0.625, 1.0, 0.375, 1.0, 0.625, 0.0, 0.875, 0.0, 0.75, 0.3125, 0.125, 0.0, 0.375, 0.0, 0.3125, 0.375, 0.375, 0.0, 0.625, 0.0, 0.75, 0.3125, 0.3125, 0.375, 0.3125, 0.375, 0.75, 0.3125, 0.625, 0.75, 0.375, 0.75, 0.375, 0.75, 0.625, 0.75, 0.625, 1.0, 0.375, 1.0, 0.625, 0.0, 0.875, 0.0, 0.75, 0.3125, 0.125, 0.0, 0.375, 0.0, 0.3125, 0.375, 0.375, 0.0, 0.625, 0.0, 0.75, 0.3125, 0.3125, 0.375, 0.3125, 0.375, 0.75, 0.3125, 0.625, 0.75, 0.375, 0.75, 0.375, 0.75, 0.625, 0.75, 0.625, 1.0, 0.375, 1.0, 0.625, 0.0, 0.875, 0.0, 0.75, 0.3125, 0.125, 0.0, 0.375, 0.0, 0.3125, 0.375, 0.375, 0.0, 0.625, 0.0, 0.75, 0.3125, 0.3125, 0.375, 0.3125, 0.375, 0.75, 0.3125, 0.625, 0.75, 0.375, 0.75, 0.375, 0.75, 0.625, 0.75, 0.625, 1.0, 0.375, 1.0, 0.625, 0.0, 0.875, 0.0, 0.75, 0.3125, 0.125, 0.0, 0.375, 0.0, 0.3125, 0.375, 0.375, 0.0, 0.625, 0.0, 0.75, 0.3125, 0.3125, 0.375, 0.3125, 0.375, 0.75, 0.3125, 0.625, 0.75, 0.375, 0.75, 0.375, 0.75, 0.625, 0.75, 0.625, 1.0, 0.375, 1.0, 0.625, 0.0, 0.875, 0.0, 0.75, 0.3125, 0.125, 0.0, 0.375, 0.0, 0.3125, 0.375])
me_untitled_002.materials.append(mat_material)
me_untitled_002.use_remesh_preserve_volume = False
me_untitled_002.use_remesh_preserve_attributes = False
me_untitled_002.use_mirror_vertex_groups = False
me_untitled_002.update()
me_untitled_002.normals_split_custom_set([tuple(v) for v in zip(*[iter([-0.4402, -0.8899, -0.1196, -0.4402, -0.8899, -0.1196, -0.4402, -0.8899, -0.1196, -0.4402, -0.8899, -0.1196, 0.2203, 0.4489, 0.866, 0.2203, 0.4489, 0.866, 0.2203, 0.4489, 0.866, 0.2203, 0.4489, 0.866, 0.2459, 0.4931, -0.8345, 0.2459, 0.4931, -0.8345, 0.2459, 0.4931, -0.8345, 0.2459, 0.4931, -0.8345, 0.8944, -0.4472, -4.47e-06, 0.8944, -0.4472, -4.47e-06, 0.8944, -0.4472, -4.47e-06, -0.8944, 0.4472, 4.278e-07, -0.8944, 0.4472, 4.278e-07, -0.8944, 0.4472, 4.278e-07, 0.8345, 0.4925, 0.2471, 0.8345, 0.4925, 0.2471, 0.8345, 0.4925, 0.2471, 0.8345, 0.4925, 0.2471, -0.0599, -0.891, -0.45, -0.0599, -0.891, -0.45, -0.0599, -0.891, -0.45, -0.0599, -0.891, -0.45, -0.866, 0.4456, 0.2268, -0.866, 0.4456, 0.2268, -0.866, 0.4456, 0.2268, -0.866, 0.4456, 0.2268, -1.118e-06, -0.4472, 0.8944, -1.118e-06, -0.4472, 0.8944, -1.118e-06, -0.4472, 0.8944, 0.0, 0.4472, -0.8944, 0.0, 0.4472, -0.8944, 0.0, 0.4472, -0.8944, 0.2227, 0.9487, 0.2245, 0.2227, 0.9487, 0.2245, 0.2227, 0.9487, 0.2245, 0.2227, 0.9487, 0.2245, -0.6717, -0.3162, -0.6699, -0.6717, -0.3162, -0.6699, -0.6717, -0.3162, -0.6699, -0.6717, -0.3162, -0.6699, 0.502, -0.7071, 0.498, 0.502, -0.7071, 0.498, 0.502, -0.7071, 0.498, 0.502, -0.7071, 0.498, 0.7071, -7.451e-07, -0.7071, 0.7071, -7.451e-07, -0.7071, 0.7071, -7.451e-07, -0.7071, -0.7071, -2.98e-06, 0.7071, -0.7071, -2.98e-06, 0.7071, -0.7071, -2.98e-06, 0.7071, -0.001373, -0.8944, 0.4472, -0.001373, -0.8944, 0.4472, -0.001373, -0.8944, 0.4472, -0.001373, -0.8944, 0.4472, 0.002092, 0.8944, 0.4472, 0.002092, 0.8944, 0.4472, 0.002092, 0.8944, 0.4472, 0.002092, 0.8944, 0.4472, -0.0008042, 0.0, -1.0, -0.0008042, 0.0, -1.0, -0.0008042, 0.0, -1.0, -0.0008042, 0.0, -1.0, 1.0, 0.0, 0.0, 1.0, 0.0, 0.0, 1.0, 0.0, 0.0, -1.0, 0.0, 0.0, -1.0, 0.0, 0.0, -1.0, 0.0, 0.0, -0.3162, -0.0002384, 0.9487, -0.3162, -0.0002384, 0.9487, -0.3162, -0.0002384, 0.9487, -0.3162, -0.0002384, 0.9487, 0.9486, 0.008728, -0.3162, 0.9486, 0.008728, -0.3162, 0.9486, 0.008728, -0.3162, 0.9486, 0.008728, -0.3162, -0.7071, -0.009492, -0.7071, -0.7071, -0.009492, -0.7071, -0.7071, -0.009492, -0.7071, -0.7071, -0.009492, -0.7071, 0.0, -1.0, 0.0, 0.0, -1.0, 0.0, 0.0, -1.0, 0.0, 0.0, 1.0, 0.0, 0.0, 1.0, 0.0, 0.0, 1.0, 0.0, 0.4472, -0.8944, -0.004726, 0.4472, -0.8944, -0.004726, 0.4472, -0.8944, -0.004726, 0.4472, -0.8944, -0.004726, 0.4472, 0.8944, 0.004188, 0.4472, 0.8944, 0.004188, 0.4472, 0.8944, 0.004188, 0.4472, 0.8944, 0.004188, -1.0, 0.0, 0.0006012, -1.0, 0.0, 0.0006012, -1.0, 0.0, 0.0006012, -1.0, 0.0, 0.0006012, 0.0, 0.0, -1.0, 0.0, 0.0, -1.0, 0.0, 0.0, -1.0, 0.0, 0.0, 1.0, 0.0, 0.0, 1.0, 0.0, 0.0, 1.0])] * 3)])

# ---- objects
ob_slope = bpy.data.objects.new('Slope', me_untitled)
ob_collision = bpy.data.objects.new('Collision', me_untitled_001)
ob_mountpoint = bpy.data.objects.new('MountPoint', me_mountpoint)
ob_mirrorleftright = bpy.data.objects.new('MirrorLeftRight', None)
ob_slope_003 = bpy.data.objects.new('Slope.003', me_untitled)
ob_mirrortopbottom = bpy.data.objects.new('MirrorTopBottom', None)
ob_slope_002 = bpy.data.objects.new('Slope.002', me_untitled)
ob_mirrorfrontback = bpy.data.objects.new('MirrorFrontBack', None)
ob_slope_001 = bpy.data.objects.new('Slope.001', me_untitled)
ob_construction = bpy.data.objects.new('construction', me_untitled_002)

# ---- transforms, parenting, visibility, modifiers, constraints
ob_slope.location = (0.0, 0.0, 0.0)
ob_slope.color = (0.8, 0.8, 0.8, 1.0)
ob_slope.lineart.crease_threshold = 0.0
ob_collision.location = (0.0, 0.0, 0.0)
ob_collision.color = (0.8, 0.8, 0.8, 1.0)
ob_collision.lineart.crease_threshold = 0.0
ob_mountpoint.location = (0.0, 0.0, 0.0)
ob_mountpoint.lock_location = (True, True, True)
ob_mountpoint.lock_rotation = (True, True, True)
ob_mountpoint.lock_scale = (True, True, True)
ob_mountpoint.lineart.crease_threshold = 0.0
ob_mirrorleftright.location = (-5.0, 0.0, 0.0)
ob_mirrorleftright.rotation_euler = (0.0, 0.0, -1.571)
ob_mirrorleftright.empty_display_type = 'ARROWS'
ob_mirrorleftright.empty_display_size = 2.5
ob_mirrorleftright.empty_image_offset = (0.0, 0.0)
ob_mirrorleftright.show_in_front = True
ob_mirrorleftright.lineart.crease_threshold = 0.0
ob_slope_003.parent = ob_mirrorleftright
ob_slope_003.location = (0.0, 0.0, 0.0)
ob_slope_003.color = (0.8, 0.8, 0.8, 1.0)
ob_slope_003.hide_select = True
ob_slope_003.lineart.crease_threshold = 0.0
ob_mirrortopbottom.location = (0.0, 0.0, 5.0)
ob_mirrortopbottom.empty_display_type = 'ARROWS'
ob_mirrortopbottom.empty_display_size = 2.5
ob_mirrortopbottom.empty_image_offset = (0.0, 0.0)
ob_mirrortopbottom.show_in_front = True
ob_mirrortopbottom.lineart.crease_threshold = 0.0
ob_slope_002.parent = ob_mirrortopbottom
ob_slope_002.location = (0.0, 0.0, 0.0)
ob_slope_002.color = (0.8, 0.8, 0.8, 1.0)
ob_slope_002.hide_select = True
ob_slope_002.lineart.crease_threshold = 0.0
ob_mirrorfrontback.location = (0.0, 5.0, 0.0)
ob_mirrorfrontback.rotation_euler = (0.0, 0.0, 1.571)
ob_mirrorfrontback.empty_display_type = 'ARROWS'
ob_mirrorfrontback.empty_display_size = 2.5
ob_mirrorfrontback.empty_image_offset = (0.0, 0.0)
ob_mirrorfrontback.show_in_front = True
ob_mirrorfrontback.lineart.crease_threshold = 0.0
ob_slope_001.parent = ob_mirrorfrontback
ob_slope_001.location = (0.0, 0.0, 0.0)
ob_slope_001.color = (0.8, 0.8, 0.8, 1.0)
ob_slope_001.hide_select = True
ob_slope_001.lineart.crease_threshold = 0.0
ob_construction.location = (0.0, 0.0, 0.0)
ob_construction.rotation_euler = (1.571, 0.0, 3.142)
ob_construction.color = (0.8, 0.8, 0.8, 1.0)
ob_construction.lineart.crease_threshold = 0.0

# ---- collection membership
col_collection_1.objects.link(ob_slope)
col_collection_2.objects.link(ob_collision)
col_collection_3.objects.link(ob_mountpoint)
col_collection_4.objects.link(ob_mirrorleftright)
col_collection_4.objects.link(ob_slope_003)
col_collection_4.objects.link(ob_mirrortopbottom)
col_collection_4.objects.link(ob_slope_002)
col_collection_4.objects.link(ob_mirrorfrontback)
col_collection_4.objects.link(ob_slope_001)
col_collection_11.objects.link(ob_construction)

# ---- scene / render settings (as saved in the file)
scene.frame_start = 1; scene.frame_end = 250; scene.frame_set(1)
scene.render.engine = 'CYCLES'
scene.render.image_settings.color_depth = '16'
scene.render.resolution_x = 128
scene.render.resolution_y = 128
scene.render.fps = 30
scene.render.dither_intensity = 0.0
scene.cycles.use_denoising = False
scene.cycles.samples = 128
scene.cycles.sampling_pattern = 'TABULATED_SOBOL'
scene.cycles.use_adaptive_sampling = False
scene.cycles.use_light_tree = False
scene.cycles.blur_glossy = 0.0
scene.cycles.sample_clamp_indirect = 0.0
scene.view_settings.view_transform = 'Standard'
bpy.context.view_layer.update()

# ---- added for rendering (the .blend has no active camera and no usable light): camera, sun
cam_auto = bpy.data.cameras.new('AutoCamera')
cam_auto.lens = 50.0
cam_auto.sensor_width = 36.0
cam_auto.clip_end = 1000.0
ob_auto_camera = bpy.data.objects.new('AutoCamera', cam_auto)
scene.collection.objects.link(ob_auto_camera)
ob_auto_camera.location = (4.0769, -4.92148, 3.26649)
ob_auto_camera.rotation_euler = (1.09748, -7.21219e-08, 0.694738)
scene.camera = ob_auto_camera
light_auto_sun = bpy.data.lights.new('AutoSun', 'SUN')
light_auto_sun.energy = 3.0
light_auto_sun.angle = 0.0523599
ob_auto_sun = bpy.data.objects.new('AutoSun', light_auto_sun)
scene.collection.objects.link(ob_auto_sun)
ob_auto_sun.rotation_euler = (0.872665, 0.174533, 0.523599)
bpy.context.view_layer.update()
